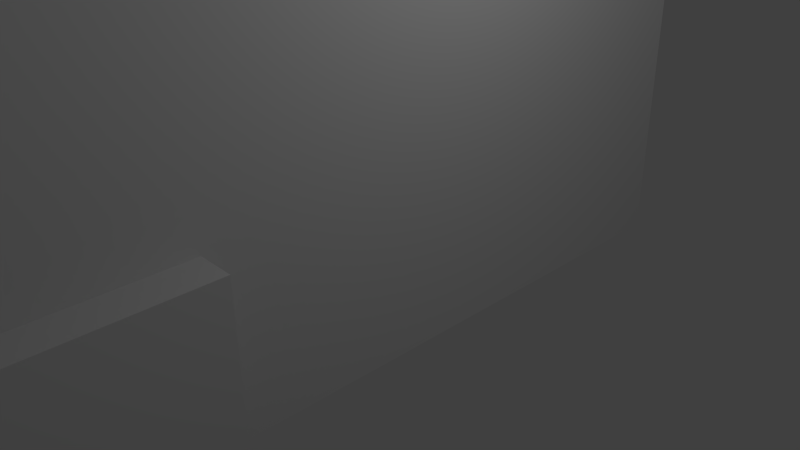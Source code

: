 # Source: ZT_SkyHome.blend  (saved by Blender 2.70.0; exported with 4.5.12 LTS)
import bpy
from mathutils import Matrix  # noqa: F401  (used for matrix-valued properties, if any)

bpy.ops.wm.read_factory_settings(use_empty=True)
scene = bpy.context.scene
scene.name = 'Scene'

# ---- collections
col_collection_1 = bpy.data.collections.new('Collection 1'); scene.collection.children.link(col_collection_1)

# ---- materials (node trees are filled in below, after node groups)
mat_material = bpy.data.materials.new('Material')
mat_material.alpha_threshold = 0.0
mat_material.use_transparent_shadow = False
mat_material.roughness = 0.5
mat_material.line_color = (0.0, 0.0, 0.0, 1.0)

# ---- material node trees

# ---- world
world_world = bpy.data.worlds.new('World'); scene.world = world_world
world_world.color = (0.05088, 0.05088, 0.05088)
world_world.use_sun_shadow = False
world_world.sun_shadow_jitter_overblur = 0.0
world_world.cycles.sampling_method = 'MANUAL'
world_world.cycles.sample_map_resolution = 256

# ---- cameras
cam_camera = bpy.data.cameras.new('Camera')
cam_camera.clip_end = 100.0
cam_camera.lens = 35.0
cam_camera.sensor_width = 32.0
cam_camera.sensor_height = 18.0
cam_camera.ortho_scale = 7.314
cam_camera.dof.focus_distance = 0.0
cam_camera.dof.aperture_fstop = 128.0

# ---- lights
light_lamp = bpy.data.lights.new('Lamp', 'POINT')
light_lamp.transmission_factor = 0.0
light_lamp.cutoff_distance = 30.0
light_lamp.energy = 100.0
light_lamp.shadow_buffer_clip_start = 1.001
light_lamp.shadow_soft_size = 0.1
light_lamp.shadow_maximum_resolution = 0.006
light_lamp.use_absolute_resolution = True
light_lamp.cycles.use_multiple_importance_sampling = False

# ---- meshes
me_cube_001 = bpy.data.meshes.new('Cube.001')
me_cube_001.from_pydata([(12.71, -2.886, -0.6199), (12.71, -5.949, -0.6199), (12.71, -2.886, 1.083), (12.71, -5.949, 1.083), (12.71, -2.886, 1.38), (12.71, -5.949, 1.38), (13.21, -2.886, -0.6199), (13.21, -5.949, -0.6199), (13.21, -2.886, 1.083), (13.21, -5.949, 1.083), (13.21, -2.886, 1.38), (13.21, -5.949, 1.38), (12.71, -5.748, -0.6199), (12.71, -4.861, -0.6199), (12.71, -3.974, -0.6199), (12.71, -3.088, -0.6199), (12.71, -5.748, 1.38), (12.71, -4.861, 1.38), (12.71, -3.974, 1.38), (12.71, -3.088, 1.38), (13.21, -5.748, -0.6199), (13.21, -4.861, -0.6199), (13.21, -3.974, -0.6199), (13.21, -3.088, -0.6199), (13.21, -5.748, 1.083), (13.21, -4.861, 1.083), (13.21, -3.974, 1.083), (13.21, -3.088, 1.083), (13.21, -5.748, 1.38), (13.21, -4.861, 1.38), (13.21, -3.974, 1.38), (13.21, -3.088, 1.38), (12.71, -2.886, -0.6703), (12.71, -5.949, -0.6703), (13.21, -2.886, -0.6703), (13.21, -5.949, -0.6703), (12.71, -5.748, -0.6703), (12.71, -4.861, -0.6703), (12.71, -3.974, -0.6703), (12.71, -3.088, -0.6703), (13.21, -5.748, -0.6703), (13.21, -4.861, -0.6703), (13.21, -3.974, -0.6703), (13.21, -3.088, -0.6703)], [], [(5, 3, 9, 11), (2, 4, 10, 8), (23, 6, 8, 27), (27, 8, 10, 31), (20, 7, 35, 40), (0, 2, 8, 6), (3, 1, 7, 9), (16, 5, 11, 28), (7, 20, 24, 9), (20, 21, 25, 24), (21, 22, 26, 25), (22, 23, 27, 26), (9, 24, 28, 11), (24, 25, 29, 28), (25, 26, 30, 29), (26, 27, 31, 30), (0, 6, 34, 32), (21, 20, 40, 41), (1, 12, 36, 33), (22, 21, 41, 42), (4, 19, 31, 10), (19, 18, 30, 31), (18, 17, 29, 30), (17, 16, 28, 29), (39, 32, 34, 43), (33, 36, 40, 35), (36, 37, 41, 40), (37, 38, 42, 41), (38, 39, 43, 42), (14, 15, 39, 38), (7, 1, 33, 35), (6, 23, 43, 34), (13, 14, 38, 37), (23, 22, 42, 43), (12, 13, 37, 36), (15, 0, 32, 39)])
me_cube_001.materials.append(mat_material)
me_cube_001.use_remesh_preserve_volume = False
me_cube_001.use_remesh_preserve_attributes = False
me_cube_001.use_mirror_vertex_groups = False
me_cube_001.update()
me_cube = bpy.data.meshes.new('Cube')
me_cube.from_pydata([(-0.4989, 4.77, -1.021), (-0.4989, -8.53, -1.021), (-0.7032, -8.53, -1.021), (-0.7032, 4.77, -1.021), (-0.7032, -8.735, -1.021), (-0.4989, -8.735, -1.021), (-0.7032, 4.974, -1.021), (-0.4989, 4.974, -1.021), (12.5, -8.53, -1.021), (12.5, -8.735, -1.021), (12.71, -8.53, -1.021), (12.71, -8.735, -1.021), (12.5, 4.77, -1.021), (12.71, 4.77, -1.021), (12.5, 4.974, -1.021), (12.71, 4.974, -1.021), (-0.4989, 4.77, -0.6199), (-0.4989, -8.53, -0.6199), (-0.7032, -8.53, -0.6199), (-0.7032, 4.77, -0.6199), (-0.7032, -8.735, -0.6199), (-0.4989, -8.735, -0.6199), (-0.7032, 4.974, -0.6199), (-0.4989, 4.974, -0.6199), (12.5, -8.53, -0.6199), (12.5, -8.735, -0.6199), (12.71, -8.53, -0.6199), (12.71, -8.735, -0.6199), (12.5, 4.77, -0.6199), (12.71, 4.77, -0.6199), (12.5, 4.974, -0.6199), (12.71, 4.974, -0.6199), (10.17, -8.735, -1.021), (9.266, -8.735, -1.021), (6.502, -8.735, -1.021), (5.501, -8.735, -1.021), (2.737, -8.735, -1.021), (1.837, -8.735, -1.021), (1.837, -8.53, -1.021), (2.737, -8.53, -1.021), (5.501, -8.53, -1.021), (6.502, -8.53, -1.021), (9.266, -8.53, -1.021), (10.17, -8.53, -1.021), (10.17, -8.735, -0.6199), (9.266, -8.735, -0.6199), (6.502, -8.735, -0.6199), (5.501, -8.735, -0.6199), (2.737, -8.735, -0.6199), (1.837, -8.735, -0.6199), (1.837, -8.53, -0.6199), (2.737, -8.53, -0.6199), (5.501, -8.53, -0.6199), (6.502, -8.53, -0.6199), (9.266, -8.53, -0.6199), (10.17, -8.53, -0.6199), (-0.4989, 4.77, 1.083), (-0.4989, -8.53, 1.083), (-0.7032, -8.53, 1.083), (-0.7032, 4.77, 1.083), (-0.7032, -8.735, 1.083), (-0.4989, -8.735, 1.083), (-0.7032, 4.974, 1.083), (-0.4989, 4.974, 1.083), (12.5, -8.53, 1.083), (12.5, -8.735, 1.083), (12.71, -8.53, 1.083), (12.71, -8.735, 1.083), (12.5, 4.77, 1.083), (12.71, 4.77, 1.083), (12.5, 4.974, 1.083), (12.71, 4.974, 1.083), (10.17, -8.735, 1.083), (9.266, -8.735, 1.083), (6.502, -8.735, 1.083), (5.501, -8.735, 1.083), (2.737, -8.735, 1.083), (1.837, -8.735, 1.083), (1.837, -8.53, 1.083), (2.737, -8.53, 1.083), (5.501, -8.53, 1.083), (6.502, -8.53, 1.083), (9.266, -8.53, 1.083), (10.17, -8.53, 1.083), (-0.4989, 4.77, 1.38), (-0.4989, -8.53, 1.38), (-0.7032, -8.53, 1.38), (-0.7032, 4.77, 1.38), (-0.7032, -8.735, 1.38), (-0.4989, -8.735, 1.38), (-0.7032, 4.974, 1.38), (-0.4989, 4.974, 1.38), (12.5, -8.53, 1.38), (12.5, -8.735, 1.38), (12.71, -8.53, 1.38), (12.71, -8.735, 1.38), (12.5, 4.77, 1.38), (12.71, 4.77, 1.38), (12.5, 4.974, 1.38), (12.71, 4.974, 1.38), (10.17, -8.735, 1.38), (9.266, -8.735, 1.38), (6.502, -8.735, 1.38), (5.501, -8.735, 1.38), (2.737, -8.735, 1.38), (1.837, -8.735, 1.38), (1.837, -8.53, 1.38), (2.737, -8.53, 1.38), (5.501, -8.53, 1.38), (6.502, -8.53, 1.38), (9.266, -8.53, 1.38), (10.17, -8.53, 1.38), (-0.4989, -4.325, -1.021), (-0.4989, -5.23, -1.021), (-0.4989, -5.73, -1.021), (-0.4989, -6.634, -1.021), (-0.7032, -6.634, -1.021), (-0.7032, -5.73, -1.021), (-0.7032, -5.23, -1.021), (-0.7032, -4.325, -1.021), (-0.4989, -4.325, -0.6199), (-0.4989, -5.23, -0.6199), (-0.4989, -5.73, -0.6199), (-0.4989, -6.634, -0.6199), (-0.7032, -6.634, -0.6199), (-0.7032, -5.73, -0.6199), (-0.7032, -5.23, -0.6199), (-0.7032, -4.325, -0.6199), (-0.4989, -4.325, 1.083), (-0.4989, -5.23, 1.083), (-0.4989, -5.73, 1.083), (-0.4989, -6.634, 1.083), (-0.7032, -6.634, 1.083), (-0.7032, -5.73, 1.083), (-0.7032, -5.23, 1.083), (-0.7032, -4.325, 1.083), (-0.4989, -4.325, 1.38), (-0.4989, -5.23, 1.38), (-0.4989, -5.73, 1.38), (-0.4989, -6.634, 1.38), (-0.7032, -6.634, 1.38), (-0.7032, -5.73, 1.38), (-0.7032, -5.23, 1.38), (-0.7032, -4.325, 1.38), (12.5, -10.73, 1.38), (12.71, -10.73, 1.38), (10.17, -10.73, 1.38), (9.266, -10.73, 1.38), (6.502, -10.73, 1.38), (5.501, -10.73, 1.38), (2.737, -10.73, 1.38), (1.837, -10.73, 1.38), (-0.7032, -10.88, 1.519), (12.5, -10.88, 1.519), (12.71, -10.88, 1.519), (10.17, -10.88, 1.519), (9.266, -10.88, 1.519), (6.502, -10.88, 1.519), (5.501, -10.88, 1.519), (2.737, -10.88, 1.519), (1.837, -10.88, 1.519), (-0.4989, 4.77, 2.281), (-0.4989, -8.53, 2.281), (-0.7032, -8.53, 2.281), (-0.7032, 4.77, 2.281), (-0.7032, -8.735, 2.281), (-0.4989, -8.735, 2.281), (-0.7032, 4.974, 2.281), (-0.4989, 4.974, 2.281), (12.5, -8.53, 2.281), (12.5, -8.735, 2.281), (12.71, -8.53, 2.281), (12.71, -8.735, 2.281), (12.5, 4.77, 2.281), (12.71, 4.77, 2.281), (12.5, 4.974, 2.281), (12.71, 4.974, 2.281), (-0.4989, -4.325, 2.281), (-0.4989, -5.23, 2.281), (-0.4989, -5.73, 2.281), (-0.4989, -6.634, 2.281), (-0.7032, -6.634, 2.281), (-0.7032, -5.73, 2.281), (-0.7032, -5.23, 2.281), (-0.7032, -4.325, 2.281), (-0.7032, -9.88, 2.28), (-0.4989, -9.88, 2.28), (12.5, -9.882, 2.276), (12.7, -9.88, 2.28), (-0.4989, 4.77, 3.984), (-0.4989, -7.066, 3.984), (-0.7032, -7.066, 3.984), (-0.7032, 4.77, 3.984), (-0.7032, -7.271, 3.984), (-0.4989, -7.271, 3.984), (-0.7032, 4.974, 3.984), (-0.4989, 4.974, 3.984), (12.5, -7.322, 3.984), (12.5, -7.526, 3.984), (12.71, -7.322, 3.984), (12.71, -7.526, 3.984), (12.5, 4.77, 3.984), (12.71, 4.77, 3.984), (12.5, 4.974, 3.984), (12.71, 4.974, 3.984), (-0.4989, -4.325, 3.984), (-0.4989, -5.23, 3.984), (-0.4989, -5.73, 3.984), (-0.4989, -6.634, 3.984), (-0.7032, -6.634, 3.984), (-0.7032, -5.73, 3.984), (-0.7032, -5.23, 3.984), (-0.7032, -4.325, 3.984), (-0.7032, -8.26, 3.985), (-0.4989, -8.26, 3.985), (12.5, -8.26, 3.985), (12.69, -8.26, 3.985), (-0.4989, 4.77, 5.539), (-0.4989, -7.067, 5.24), (-0.7032, -7.067, 5.24), (-0.7032, 4.77, 5.539), (-0.7032, -7.271, 5.025), (-0.4989, -7.271, 5.025), (-0.7032, 4.974, 5.416), (-0.4989, 4.974, 5.416), (12.5, -7.067, 5.24), (12.5, -7.271, 5.025), (12.69, -7.067, 5.24), (12.69, -7.271, 5.025), (12.5, 4.77, 5.567), (12.71, 4.77, 5.567), (12.5, 4.974, 5.434), (12.71, 4.974, 5.434), (-0.4989, -4.325, 5.236), (-0.4989, -5.23, 5.236), (-0.4989, -5.732, 5.231), (-0.4989, -5.246, 6.992), (-0.7032, -5.246, 6.992), (-0.7032, -5.732, 5.231), (-0.7032, -5.23, 5.236), (-0.7032, -4.325, 5.236), (-0.7032, -10.73, 1.38), (-0.4989, -10.73, 1.38), (-0.4989, -10.88, 1.519), (-0.7032, -10.03, 2.419), (-0.4989, -10.03, 2.419), (-0.7032, -8.405, 4.123), (-0.4989, -8.405, 4.123), (-0.7032, -7.416, 5.164), (-0.4989, -7.416, 5.164), (-0.7032, -7.212, 5.379), (-0.4989, -7.212, 5.379), (1.837, -9.88, 2.28), (-0.7032, -5.392, 7.131), (-0.4989, -5.392, 7.131), (1.837, -10.03, 2.419), (2.737, -9.88, 2.28), (2.737, -10.03, 2.408), (5.502, -9.88, 2.28), (5.502, -10.03, 2.377), (6.503, -9.88, 2.28), (6.503, -10.03, 2.419), (9.266, -9.88, 2.28), (9.266, -10.03, 2.419), (10.17, -9.88, 2.28), (10.17, -10.03, 2.419), (12.5, -9.88, 2.28), (12.5, -10.03, 2.419), (12.7, -10.03, 2.419), (1.837, -8.26, 3.985), (1.837, -7.067, 5.24), (1.837, -7.271, 5.025), (1.837, -5.246, 6.992), (1.837, -8.405, 4.123), (1.837, -7.416, 5.164), (1.837, -7.212, 5.379), (1.837, -5.392, 7.131), (2.736, -8.26, 3.985), (2.736, -7.067, 5.24), (2.736, -7.271, 5.025), (2.736, -5.246, 6.992), (2.736, -8.405, 4.123), (2.736, -7.416, 5.164), (2.736, -7.212, 5.379), (2.736, -5.392, 7.131), (9.263, -8.26, 3.985), (9.263, -7.067, 5.24), (9.263, -7.271, 5.025), (9.263, -8.405, 4.123), (9.263, -7.416, 5.164), (9.263, -7.212, 5.379), (9.263, -5.392, 7.131), (10.16, -8.26, 3.985), (10.16, -7.067, 5.24), (10.16, -7.271, 5.025), (10.16, -8.405, 4.123), (10.16, -7.416, 5.164), (10.16, -7.212, 5.379), (10.16, -5.392, 7.131), (12.5, -8.405, 4.123), (12.5, -7.416, 5.164), (12.5, -7.212, 5.379), (12.5, -5.392, 7.131), (12.69, -5.246, 6.992), (12.69, -8.405, 4.123), (12.69, -7.416, 5.164), (12.69, -7.212, 5.379), (12.69, -5.392, 7.131), (12.5, -10.95, 1.159), (12.71, -10.95, 1.159), (10.17, -10.95, 1.159), (9.266, -10.95, 1.159), (6.502, -10.95, 1.159), (5.501, -10.95, 1.159), (2.737, -10.95, 1.159), (1.837, -10.95, 1.159), (-0.7032, -11.09, 1.297), (12.5, -11.09, 1.297), (12.71, -11.09, 1.297), (10.17, -11.09, 1.297), (9.266, -11.09, 1.297), (6.502, -11.09, 1.297), (5.501, -11.09, 1.297), (2.737, -11.09, 1.297), (1.837, -11.09, 1.297), (-0.7032, -10.95, 1.159), (-0.4989, -10.95, 1.159), (-0.4989, -11.09, 1.297), (-0.4989, -2.423, 9.686), (-0.7032, -2.423, 9.686), (-0.7032, -2.569, 9.825), (-0.4989, -2.569, 9.825), (1.837, -2.423, 9.686), (1.837, -2.569, 9.825), (2.736, -2.423, 9.686), (2.736, -2.569, 9.825), (9.263, -2.423, 9.686), (9.263, -2.569, 9.825), (10.16, -2.423, 9.686), (10.16, -2.569, 9.825), (12.5, -2.423, 9.686), (12.5, -2.569, 9.825), (12.69, -2.423, 9.686), (12.69, -2.569, 9.825), (-0.4989, -2.252, 9.686), (-0.7032, -2.252, 9.686), (-0.7032, -2.255, 9.825), (-0.4989, -2.255, 9.825), (1.837, -2.252, 9.686), (1.837, -2.255, 9.825), (2.736, -2.252, 9.686), (2.736, -2.255, 9.825), (9.263, -2.252, 9.686), (9.263, -2.254, 9.825), (10.16, -2.252, 9.686), (10.16, -2.254, 9.825), (12.5, -2.252, 9.686), (12.5, -2.254, 9.825), (12.69, -2.252, 9.686), (12.69, -2.254, 9.825), (-0.4989, 2.311, 6.998), (-0.7032, 2.311, 6.998), (-0.7032, 2.308, 7.137), (-0.4989, 2.308, 7.137), (1.837, 2.311, 6.998), (1.837, 2.308, 7.137), (2.736, 2.311, 6.998), (2.736, 2.308, 7.137), (9.263, 2.311, 6.998), (9.263, 2.309, 7.137), (10.16, 2.311, 6.998), (10.16, 2.309, 7.137), (12.5, 2.311, 6.998), (12.5, 2.309, 7.137), (12.69, 2.311, 6.998), (12.69, 2.309, 7.137), (-0.4989, 5.833, 4.894), (-0.7032, 5.833, 4.894), (-0.7032, 5.829, 5.033), (-0.4989, 5.829, 5.033), (1.837, 5.833, 4.894), (1.837, 5.829, 5.033), (2.736, 5.833, 4.894), (2.736, 5.829, 5.033), (9.263, 5.833, 4.894), (9.263, 5.831, 5.033), (10.16, 5.833, 4.894), (10.16, 5.831, 5.033), (12.5, 5.833, 4.894), (12.5, 5.831, 5.033), (12.69, 5.833, 4.894), (12.69, 5.831, 5.033), (-0.7032, -6.635, 5.239), (-0.4989, -6.635, 5.245), (-0.4989, -4.325, 5.691), (-0.4989, -5.23, 5.691), (-0.4989, -5.732, 5.686), (-0.7032, -5.732, 5.686), (-0.7032, -5.23, 5.691), (-0.7032, -4.325, 5.691), (-0.4989, -5.732, 6.552), (-0.7032, -5.732, 6.552), (9.263, -5.288, 6.993), (10.16, -5.288, 6.993), (12.5, -5.246, 6.992)], [(303, 404)], [(115, 116, 2, 1), (9, 11, 10, 8), (32, 9, 8, 43), (2, 4, 5, 1), (0, 7, 6, 3), (13, 15, 14, 12), (0, 12, 14, 7), (26, 29, 69, 66), (124, 18, 58, 132), (22, 19, 59, 62), (112, 119, 118, 113), (50, 17, 57, 78), (55, 54, 82, 83), (20, 21, 61, 60), (24, 55, 83, 64), (37, 49, 21, 5), (7, 23, 30, 14), (10, 13, 12, 8), (11, 27, 25, 9), (6, 22, 23, 7), (4, 20, 18, 2), (12, 28, 16, 0), (14, 30, 31, 15), (115, 123, 17, 1), (15, 31, 29, 13), (43, 55, 24, 8), (5, 21, 20, 4), (119, 127, 19, 3), (10, 26, 27, 11), (3, 19, 22, 6), (5, 37, 38, 1), (37, 36, 39, 38), (36, 35, 40, 39), (35, 34, 41, 40), (34, 33, 42, 41), (33, 32, 43, 42), (29, 31, 71, 69), (120, 16, 56, 128), (44, 25, 65, 72), (0, 3, 119, 112), (54, 53, 81, 82), (9, 25, 44, 32), (32, 44, 45, 33), (33, 45, 46, 34), (35, 47, 48, 36), (36, 48, 49, 37), (1, 17, 50, 38), (38, 50, 51, 39), (39, 51, 52, 40), (41, 53, 54, 42), (42, 54, 55, 43), (47, 35, 40, 52), (34, 46, 53, 41), (82, 81, 109, 110), (74, 102, 103, 75), (58, 60, 88, 86), (63, 62, 90, 91), (71, 70, 98, 99), (56, 68, 96, 84), (76, 75, 103, 104), (80, 79, 107, 108), (70, 63, 91, 98), (61, 77, 105, 89), (65, 67, 95, 93), (74, 73, 101, 102), (27, 26, 66, 67), (47, 52, 80, 75), (51, 50, 78, 79), (46, 45, 73, 74), (25, 27, 67, 65), (21, 49, 77, 61), (30, 23, 63, 70), (53, 46, 74, 81), (52, 51, 79, 80), (48, 47, 75, 76), (31, 30, 70, 71), (23, 22, 62, 63), (18, 20, 60, 58), (16, 28, 68, 56), (79, 78, 106, 107), (86, 88, 165, 163), (91, 90, 167, 168), (100, 93, 92, 111), (139, 138, 179, 180), (143, 142, 183, 184), (94, 97, 174, 171), (138, 137, 178, 179), (89, 105, 106, 85), (105, 104, 107, 106), (104, 103, 108, 107), (102, 101, 110, 109), (101, 100, 111, 110), (103, 102, 109, 108), (77, 76, 104, 105), (72, 65, 93, 100), (60, 61, 89, 88), (128, 56, 84, 136), (69, 71, 99, 97), (64, 83, 111, 92), (80, 108, 109, 81), (83, 82, 110, 111), (78, 57, 85, 106), (73, 72, 100, 101), (67, 66, 94, 95), (62, 59, 87, 90), (132, 58, 86, 140), (80, 81, 74, 75), (113, 118, 117, 114), (114, 117, 116, 115), (19, 127, 135, 59), (126, 125, 133, 134), (0, 16, 120, 112), (112, 120, 121, 113), (113, 121, 122, 114), (114, 122, 123, 115), (2, 18, 124, 116), (116, 124, 125, 117), (117, 125, 126, 118), (118, 126, 127, 119), (17, 123, 131, 57), (123, 122, 130, 131), (122, 121, 129, 130), (121, 120, 128, 129), (89, 85, 162, 166), (97, 99, 176, 174), (142, 141, 182, 183), (144, 145, 188, 187), (57, 131, 139, 85), (131, 130, 138, 139), (130, 129, 137, 138), (129, 128, 136, 137), (59, 135, 143, 87), (135, 134, 142, 143), (134, 133, 141, 142), (133, 132, 140, 141), (13, 29, 26, 10), (68, 64, 92, 96), (28, 24, 64, 68), (8, 24, 28, 12), (66, 69, 97, 94), (100, 93, 144, 146), (105, 104, 150, 151), (103, 149, 150, 104), (101, 147, 148, 102), (93, 144, 187, 170), (102, 148, 149, 103), (101, 100, 146, 147), (155, 156, 320, 319), (157, 158, 322, 321), (146, 144, 308, 310), (151, 150, 314, 315), (150, 149, 313, 314), (153, 155, 319, 317), (159, 160, 324, 323), (178, 177, 205, 206), (166, 162, 190, 194), (182, 181, 209, 210), (171, 174, 202, 199), (186, 166, 194, 214), (174, 176, 204, 202), (177, 161, 189, 205), (162, 180, 208, 190), (164, 184, 212, 192), (167, 164, 192, 195), (181, 163, 191, 209), (173, 169, 197, 201), (170, 187, 215, 198), (96, 92, 169, 173), (140, 86, 163, 181), (92, 93, 170, 169), (85, 139, 180, 162), (98, 91, 168, 175), (136, 84, 161, 177), (145, 95, 172, 188), (141, 140, 181, 182), (95, 94, 171, 172), (90, 87, 164, 167), (87, 143, 184, 164), (84, 96, 173, 161), (137, 136, 177, 178), (99, 98, 175, 176), (200, 199, 227, 228), (204, 203, 231, 232), (189, 201, 229, 217), (212, 211, 239, 240), (203, 196, 224, 231), (207, 206, 234, 235), (191, 193, 221, 219), (196, 195, 223, 224), (211, 210, 238, 239), (188, 172, 200, 216), (185, 186, 214, 213), (183, 182, 210, 211), (179, 178, 206, 207), (175, 168, 196, 203), (168, 167, 195, 196), (163, 165, 193, 191), (165, 185, 213, 193), (187, 188, 216, 215), (184, 183, 211, 212), (169, 170, 198, 197), (180, 179, 207, 208), (161, 173, 201, 189), (176, 175, 203, 204), (172, 171, 199, 200), (303, 374, 358, 342), (219, 250, 253, 237), (226, 228, 227, 225), (221, 248, 250, 219), (217, 224, 223, 220), (230, 232, 231, 229), (217, 229, 231, 224), (240, 239, 398, 399), (197, 198, 226, 225), (207, 235, 393, 208), (201, 197, 225, 229), (210, 209, 392, 238), (192, 212, 240, 220), (190, 208, 393, 218), (205, 189, 217, 233), (202, 204, 232, 230), (195, 192, 220, 223), (253, 254, 331, 330), (199, 202, 230, 227), (209, 191, 219, 392), (194, 190, 218, 222), (206, 205, 233, 234), (242, 241, 185, 186), (186, 245, 255, 252), (248, 246, 247, 249), (89, 242, 241, 88), (248, 221, 213, 246), (244, 245, 247, 246), (185, 244, 246, 213), (218, 219, 237, 236), (214, 194, 222), (222, 221, 219, 218), (193, 213, 221), (254, 251, 275, 276), (248, 249, 251, 250), (250, 251, 254, 253), (214, 222, 271, 269), (280, 272, 332, 334), (145, 309, 308, 144), (256, 257, 259, 258), (252, 255, 257, 256), (245, 243, 160, 255), (149, 258, 260, 148), (147, 262, 264, 146), (258, 259, 261, 260), (259, 158, 157, 261), (260, 261, 263, 262), (262, 263, 265, 264), (263, 156, 155, 265), (264, 265, 267, 266), (265, 155, 153, 267), (267, 153, 154, 268), (242, 186, 252, 151), (255, 160, 159, 257), (257, 159, 158, 259), (151, 252, 256, 150), (148, 260, 262, 147), (150, 256, 258, 149), (146, 264, 266, 144), (261, 157, 156, 263), (276, 275, 283, 284), (275, 274, 282, 283), (249, 247, 273, 274), (222, 218, 270, 271), (218, 236, 272, 270), (251, 249, 274, 275), (274, 273, 281, 282), (271, 270, 278, 279), (254, 276, 333, 331), (269, 271, 279, 277), (270, 272, 280, 278), (252, 269, 277, 256), (288, 263, 265, 295), (291, 290, 297, 298), (290, 289, 296, 297), (298, 297, 301, 302), (262, 285, 292, 264), (297, 296, 300, 301), (289, 288, 295, 296), (287, 286, 293, 294), (285, 287, 294, 292), (302, 301, 306, 307), (144, 266, 188, 145), (301, 300, 305, 306), (296, 295, 299, 300), (294, 293, 225, 226), (266, 215, 216, 188), (154, 145, 188, 268), (215, 226, 228, 216), (300, 299, 304, 305), (284, 280, 334, 335), (292, 294, 226, 215), (247, 245, 255, 273), (186, 214, 269, 252), (266, 267, 268, 188), (295, 265, 267, 299), (264, 292, 215, 266), (299, 267, 268, 304), (268, 188, 216, 304), (216, 200, 228), (216, 228, 305, 304), (306, 227, 303, 307), (305, 228, 227, 306), (226, 198, 215), (273, 255, 257, 281), (242, 89, 166, 186), (105, 151, 242, 89), (88, 241, 185, 165), (152, 243, 245, 244), (160, 243, 327, 324), (241, 152, 244, 185), (311, 310, 319, 320), (313, 312, 321, 322), (310, 308, 317, 319), (315, 314, 323, 324), (309, 318, 317, 308), (314, 313, 322, 323), (312, 311, 320, 321), (327, 326, 315, 324), (326, 327, 316, 325), (154, 318, 309, 145), (241, 242, 326, 325), (243, 152, 316, 327), (149, 148, 312, 313), (147, 146, 310, 311), (156, 157, 321, 320), (152, 241, 325, 316), (242, 151, 315, 326), (153, 317, 318, 154), (148, 147, 311, 312), (158, 159, 323, 322), (95, 145, 144, 93), (329, 330, 346, 345), (333, 335, 351, 349), (337, 339, 355, 353), (339, 341, 357, 355), (342, 340, 356, 358), (335, 334, 350, 351), (291, 298, 339, 337), (237, 253, 330, 329), (276, 284, 335, 333), (298, 302, 341, 339), (302, 307, 343, 341), (236, 237, 329, 328), (272, 236, 328, 332), (307, 303, 342, 343), (353, 355, 371, 369), (356, 354, 370, 372), (344, 345, 361, 360), (358, 356, 372, 374), (351, 350, 366, 367), (355, 357, 373, 371), (328, 329, 345, 344), (340, 338, 354, 356), (343, 342, 358, 359), (338, 336, 352, 354), (334, 332, 348, 350), (331, 333, 349, 347), (330, 331, 347, 346), (341, 343, 359, 357), (336, 337, 353, 352), (332, 328, 344, 348), (360, 361, 377, 376), (361, 362, 378, 377), (365, 367, 383, 381), (367, 366, 382, 383), (371, 373, 389, 387), (374, 372, 388, 390), (349, 351, 367, 365), (345, 346, 362, 361), (347, 349, 365, 363), (359, 358, 374, 375), (354, 352, 368, 370), (350, 348, 364, 366), (352, 353, 369, 368), (348, 344, 360, 364), (346, 347, 363, 362), (357, 359, 375, 373), (376, 379, 381, 380), (377, 378, 379, 376), (380, 381, 383, 382), (384, 385, 387, 386), (386, 387, 389, 388), (388, 389, 391, 390), (372, 370, 386, 388), (369, 371, 387, 385), (370, 368, 384, 386), (366, 364, 380, 382), (363, 365, 381, 379), (375, 374, 390, 391), (373, 375, 391, 389), (368, 369, 385, 384), (364, 360, 376, 380), (362, 363, 379, 378), (384, 382, 383, 385), (368, 384, 382, 366), (383, 367, 369, 385), (353, 369, 367, 351), (337, 335, 351, 353), (337, 291, 284, 335), (217, 220, 361, 360), (235, 234, 395, 396), (239, 238, 397, 398), (234, 233, 394, 395), (399, 398, 237, 329), (230, 229, 372, 374), (374, 372, 358), (233, 217, 360, 394), (220, 240, 399, 361), (394, 360, 344, 328), (227, 230, 374, 303), (225, 227, 342, 340), (293, 338, 340, 225), (298, 291, 402, 403), (286, 402, 403, 293), (403, 293, 225, 404), (398, 397, 401, 237), (361, 399, 329, 345), (396, 395, 236, 400), (395, 394, 328, 236), (236, 237, 401, 400), (392, 219, 401, 397), (218, 393, 396, 400), (235, 396, 393), (238, 392, 397)])
_uv = me_cube.uv_layers.new(name='UVMap')
_uv.uv.foreach_set('vector', [0.297, 0.6575, 0.297, 0.6619, 0.255, 0.662, 0.255, 0.6575, 0.2505, 0.3738, 0.2505, 0.3693, 0.255, 0.3693, 0.255, 0.3738, 0.2505, 0.4248, 0.2505, 0.3738, 0.255, 0.3738, 0.255, 0.4248, 0.255, 0.662, 0.2505, 0.662, 0.2505, 0.6575, 0.255, 0.6575, 0.5497, 0.6575, 0.5543, 0.6575, 0.5543, 0.6619, 0.5497, 0.6619, 0.5497, 0.3693, 0.5543, 0.3693, 0.5543, 0.3738, 0.5497, 0.3738, 0.5497, 0.6575, 0.5497, 0.3738, 0.5543, 0.3738, 0.5543, 0.6575, 0.2412, 0.05588, 0.2412, 0.3461, 0.2019, 0.3461, 0.2019, 0.05588, 0.2597, 0.09726, 0.2597, 0.05588, 0.2991, 0.05588, 0.2991, 0.09726, 0.2597, 0.3506, 0.2597, 0.3461, 0.2991, 0.3461, 0.2991, 0.3506, 0.3482, 0.6575, 0.3482, 0.6619, 0.3281, 0.6619, 0.3281, 0.6575, 0.9907, 0.2785, 0.9907, 0.3294, 0.9514, 0.3294, 0.9514, 0.2785, 0.9907, 0.0967, 0.9907, 0.1163, 0.9514, 0.1163, 0.9514, 0.0967, 0.9852, 0.3693, 0.9852, 0.3738, 0.9459, 0.3738, 0.9459, 0.3693, 0.9907, 0.04572, 0.9907, 0.0967, 0.9514, 0.0967, 0.9514, 0.04572, 0.9944, 0.4247, 0.9852, 0.4247, 0.9852, 0.3738, 0.9944, 0.3738, 0.7033, 0.9501, 0.6941, 0.9501, 0.6941, 0.6664, 0.7033, 0.6664, 0.255, 0.3693, 0.5497, 0.3693, 0.5497, 0.3738, 0.255, 0.3738, 0.9944, 0.6619, 0.9852, 0.6619, 0.9852, 0.6575, 0.9944, 0.6575, 0.7033, 0.9546, 0.6941, 0.9546, 0.6941, 0.9501, 0.7033, 0.9501, 0.2505, 0.05142, 0.2597, 0.05142, 0.2597, 0.05588, 0.2505, 0.05588, 0.9033, 0.9456, 0.8941, 0.9456, 0.8941, 0.6619, 0.9033, 0.6619, 0.7033, 0.6664, 0.6941, 0.6664, 0.6941, 0.6619, 0.7033, 0.6619, 0.7482, 0.08949, 0.739, 0.08949, 0.739, 0.04811, 0.7482, 0.04811, 0.2505, 0.3506, 0.2412, 0.3506, 0.2412, 0.3461, 0.2505, 0.3461, 1.0, 0.0967, 0.9907, 0.0967, 0.9907, 0.04572, 1.0, 0.04572, 0.9944, 0.3738, 0.9852, 0.3738, 0.9852, 0.3693, 0.9944, 0.3693, 0.2505, 0.1477, 0.2597, 0.1477, 0.2597, 0.3461, 0.2505, 0.3461, 0.2505, 0.05588, 0.2412, 0.05588, 0.2412, 0.05142, 0.2505, 0.05142, 0.2505, 0.3461, 0.2597, 0.3461, 0.2597, 0.3506, 0.2505, 0.3506, 0.2505, 0.6575, 0.2505, 0.6065, 0.255, 0.6065, 0.255, 0.6575, 0.2505, 0.6065, 0.2505, 0.5869, 0.255, 0.5869, 0.255, 0.6065, 0.2505, 0.5869, 0.2505, 0.5266, 0.255, 0.5266, 0.255, 0.5869, 0.2505, 0.5266, 0.2505, 0.5047, 0.255, 0.5047, 0.255, 0.5266, 0.2505, 0.5047, 0.2505, 0.4444, 0.255, 0.4444, 0.255, 0.5047, 0.2505, 0.4444, 0.2505, 0.4248, 0.255, 0.4248, 0.255, 0.4444, 0.2412, 0.3461, 0.2412, 0.3506, 0.2019, 0.3506, 0.2019, 0.3461, 0.739, 0.1399, 0.739, 0.3383, 0.6996, 0.3383, 0.6996, 0.1399, 0.9852, 0.6065, 0.9852, 0.6575, 0.9459, 0.6575, 0.9459, 0.6065, 0.5497, 0.6575, 0.5497, 0.6619, 0.3482, 0.6619, 0.3482, 0.6575, 0.9907, 0.1163, 0.9907, 0.1767, 0.9514, 0.1767, 0.9514, 0.1163, 0.9944, 0.6575, 0.9852, 0.6575, 0.9852, 0.6065, 0.9944, 0.6065, 0.9944, 0.6065, 0.9852, 0.6065, 0.9852, 0.5869, 0.9944, 0.5869, 0.9944, 0.5869, 0.9852, 0.5869, 0.9852, 0.5265, 0.9944, 0.5265, 0.9944, 0.5047, 0.9852, 0.5047, 0.9852, 0.4444, 0.9944, 0.4444, 0.9944, 0.4444, 0.9852, 0.4444, 0.9852, 0.4247, 0.9944, 0.4247, 1.0, 0.3294, 0.9907, 0.3294, 0.9907, 0.2785, 1.0, 0.2785, 1.0, 0.2785, 0.9907, 0.2785, 0.9907, 0.2588, 1.0, 0.2588, 1.0, 0.2588, 0.9907, 0.2588, 0.9907, 0.1985, 1.0, 0.1985, 1.0, 0.1767, 0.9907, 0.1767, 0.9907, 0.1163, 1.0, 0.1163, 1.0, 0.1163, 0.9907, 0.1163, 0.9907, 0.0967, 1.0, 0.0967, 0.01623, 0.5366, 0.01623, 0.5279, 0.02095, 0.5279, 0.02095, 0.5366, 0.01074, 0.5576, 0.01074, 0.5489, 0.01546, 0.5489, 0.01546, 0.5576, 0.9514, 0.1163, 0.9514, 0.1767, 0.9446, 0.1767, 0.9446, 0.1163, 0.9459, 0.5265, 0.939, 0.5265, 0.939, 0.5047, 0.9459, 0.5047, 0.2991, 0.05588, 0.2991, 0.05142, 0.3059, 0.05142, 0.3059, 0.05588, 0.6548, 0.9501, 0.6548, 0.9546, 0.6479, 0.9546, 0.6479, 0.9501, 0.6548, 0.6619, 0.6548, 0.6664, 0.6479, 0.6664, 0.6479, 0.6619, 0.8548, 0.6619, 0.8548, 0.9456, 0.8479, 0.9456, 0.8479, 0.6619, 0.9459, 0.4444, 0.9459, 0.5047, 0.939, 0.5047, 0.939, 0.4444, 0.9514, 0.1985, 0.9514, 0.2588, 0.9446, 0.2588, 0.9446, 0.1985, 0.6548, 0.6664, 0.6548, 0.9501, 0.6479, 0.9501, 0.6479, 0.6664, 0.9459, 0.3738, 0.9459, 0.4247, 0.939, 0.4247, 0.939, 0.3738, 0.9459, 0.6575, 0.9459, 0.6619, 0.939, 0.6619, 0.939, 0.6575, 0.9459, 0.5265, 0.9459, 0.5869, 0.939, 0.5869, 0.939, 0.5265, 0.2412, 0.05142, 0.2412, 0.05588, 0.2019, 0.05588, 0.2019, 0.05142, 0.01623, 0.5366, 0.02095, 0.5366, 0.02095, 0.5738, 0.01623, 0.5738, 0.9907, 0.2588, 0.9907, 0.2785, 0.9514, 0.2785, 0.9514, 0.2588, 0.9852, 0.5265, 0.9852, 0.5869, 0.9459, 0.5869, 0.9459, 0.5265, 0.9852, 0.6575, 0.9852, 0.6619, 0.9459, 0.6619, 0.9459, 0.6575, 0.9852, 0.3738, 0.9852, 0.4247, 0.9459, 0.4247, 0.9459, 0.3738, 0.6941, 0.6664, 0.6941, 0.9501, 0.6548, 0.9501, 0.6548, 0.6664, 0.01546, 0.5489, 0.01074, 0.5489, 0.01074, 0.5117, 0.01546, 0.5117, 0.9907, 0.1985, 0.9907, 0.2588, 0.9514, 0.2588, 0.9514, 0.1985, 0.9852, 0.4444, 0.9852, 0.5047, 0.9459, 0.5047, 0.9459, 0.4444, 0.6941, 0.6619, 0.6941, 0.6664, 0.6548, 0.6664, 0.6548, 0.6619, 0.6941, 0.9501, 0.6941, 0.9546, 0.6548, 0.9546, 0.6548, 0.9501, 0.2597, 0.05588, 0.2597, 0.05142, 0.2991, 0.05142, 0.2991, 0.05588, 0.8941, 0.6619, 0.8941, 0.9456, 0.8548, 0.9456, 0.8548, 0.6619, 0.9514, 0.2588, 0.9514, 0.2785, 0.9446, 0.2785, 0.9446, 0.2588, 0.3059, 0.05588, 0.3059, 0.05142, 0.3267, 0.05142, 0.3267, 0.05588, 0.6479, 0.9501, 0.6479, 0.9546, 0.6271, 0.9546, 0.6271, 0.9501, 0.004528, 0.602, 0.004528, 0.653, 2.202e-08, 0.653, 2.202e-08, 0.602, 0.6928, 0.08949, 0.6928, 0.1092, 0.672, 0.1092, 0.672, 0.08949, 0.3059, 0.1477, 0.3059, 0.1279, 0.3267, 0.1279, 0.3267, 0.1477, 0.195, 0.05588, 0.195, 0.3461, 0.1742, 0.3461, 0.1742, 0.05588, 0.6928, 0.1092, 0.6928, 0.1201, 0.672, 0.1201, 0.672, 0.1092, 0.004528, 0.3693, 0.004528, 0.4203, 2.202e-08, 0.4203, 4.405e-08, 0.3693, 0.004528, 0.4203, 0.004528, 0.4399, 2.202e-08, 0.4399, 2.202e-08, 0.4203, 0.004528, 0.4399, 0.004528, 0.5003, 2.202e-08, 0.5003, 2.202e-08, 0.4399, 0.004528, 0.5221, 0.004528, 0.5824, 2.202e-08, 0.5824, 0.0, 0.5221, 0.004528, 0.5824, 0.004528, 0.602, 2.202e-08, 0.602, 2.202e-08, 0.5824, 0.004528, 0.5003, 0.004528, 0.5221, 0.0, 0.5221, 2.202e-08, 0.5003, 0.9459, 0.4247, 0.9459, 0.4444, 0.939, 0.4444, 0.939, 0.4247, 0.9459, 0.6065, 0.9459, 0.6575, 0.939, 0.6575, 0.939, 0.6065, 0.9459, 0.3693, 0.9459, 0.3738, 0.939, 0.3738, 0.939, 0.3693, 0.6996, 0.1399, 0.6996, 0.3383, 0.6928, 0.3383, 0.6928, 0.1399, 0.2019, 0.3461, 0.2019, 0.3506, 0.195, 0.3506, 0.195, 0.3461, 0.9514, 0.04572, 0.9514, 0.0967, 0.9446, 0.0967, 0.9446, 0.04572, 0.9514, 0.1985, 0.9446, 0.1985, 0.9446, 0.1767, 0.9514, 0.1767, 0.9514, 0.0967, 0.9514, 0.1163, 0.9446, 0.1163, 0.9446, 0.0967, 0.9514, 0.2785, 0.9514, 0.3294, 0.9446, 0.3294, 0.9446, 0.2785, 0.9459, 0.5869, 0.9459, 0.6065, 0.939, 0.6065, 0.939, 0.5869, 0.2019, 0.05142, 0.2019, 0.05588, 0.195, 0.05588, 0.195, 0.05142, 0.2991, 0.3506, 0.2991, 0.3461, 0.3059, 0.3461, 0.3059, 0.3506, 0.2991, 0.09726, 0.2991, 0.05588, 0.3059, 0.05588, 0.3059, 0.09726, 0.5009, 0.3602, 0.5009, 0.3383, 0.5054, 0.3383, 0.5054, 0.3602, 0.3281, 0.6575, 0.3281, 0.6619, 0.3171, 0.6619, 0.3171, 0.6575, 0.3171, 0.6575, 0.3171, 0.6619, 0.297, 0.6619, 0.297, 0.6575, 0.2597, 0.3461, 0.2597, 0.1477, 0.2991, 0.1477, 0.2991, 0.3461, 0.2597, 0.1279, 0.2597, 0.117, 0.2991, 0.117, 0.2991, 0.1279, 0.7482, 0.3383, 0.739, 0.3383, 0.739, 0.1399, 0.7482, 0.1399, 0.7482, 0.1399, 0.739, 0.1399, 0.739, 0.1201, 0.7482, 0.1201, 0.7482, 0.1201, 0.739, 0.1201, 0.739, 0.1092, 0.7482, 0.1092, 0.7482, 0.1092, 0.739, 0.1092, 0.739, 0.08949, 0.7482, 0.08949, 0.2505, 0.05588, 0.2597, 0.05588, 0.2597, 0.09726, 0.2505, 0.09726, 0.2505, 0.09726, 0.2597, 0.09726, 0.2597, 0.117, 0.2505, 0.117, 0.2505, 0.117, 0.2597, 0.117, 0.2597, 0.1279, 0.2505, 0.1279, 0.2505, 0.1279, 0.2597, 0.1279, 0.2597, 0.1477, 0.2505, 0.1477, 0.739, 0.04811, 0.739, 0.08949, 0.6996, 0.08949, 0.6996, 0.04811, 0.739, 0.08949, 0.739, 0.1092, 0.6996, 0.1092, 0.6996, 0.08949, 0.739, 0.1092, 0.739, 0.1201, 0.6996, 0.1201, 0.6996, 0.1092, 0.739, 0.1201, 0.739, 0.1399, 0.6996, 0.1399, 0.6996, 0.1201, 0.6928, 0.04365, 0.6928, 0.04811, 0.672, 0.04811, 0.672, 0.04365, 0.195, 0.3461, 0.195, 0.3506, 0.1742, 0.3506, 0.1742, 0.3461, 0.3059, 0.1279, 0.3059, 0.117, 0.3267, 0.117, 0.3267, 0.1279, 0.02095, 0.5279, 0.01623, 0.5279, 0.01626, 0.5082, 0.02091, 0.5083, 0.6996, 0.04811, 0.6996, 0.08949, 0.6928, 0.08949, 0.6928, 0.04811, 0.6996, 0.08949, 0.6996, 0.1092, 0.6928, 0.1092, 0.6928, 0.08949, 0.6996, 0.1092, 0.6996, 0.1201, 0.6928, 0.1201, 0.6928, 0.1092, 0.6996, 0.1201, 0.6996, 0.1399, 0.6928, 0.1399, 0.6928, 0.1201, 0.2991, 0.3461, 0.2991, 0.1477, 0.3059, 0.1477, 0.3059, 0.3461, 0.2991, 0.1477, 0.2991, 0.1279, 0.3059, 0.1279, 0.3059, 0.1477, 0.2991, 0.1279, 0.2991, 0.117, 0.3059, 0.117, 0.3059, 0.1279, 0.2991, 0.117, 0.2991, 0.09726, 0.3059, 0.09726, 0.3059, 0.117, 0.2505, 0.3461, 0.2412, 0.3461, 0.2412, 0.05588, 0.2505, 0.05588, 0.08174, 1.0, 0.08174, 0.7098, 0.0886, 0.7098, 0.0886, 1.0, 0.04241, 1.0, 0.04241, 0.7098, 0.08174, 0.7098, 0.08174, 1.0, 0.03316, 0.7098, 0.04241, 0.7098, 0.04241, 1.0, 0.03316, 1.0, 0.2019, 0.05588, 0.2019, 0.3461, 0.195, 0.3461, 0.195, 0.05588, 0.2285, 0.8988, 0.2285, 0.9498, 0.1853, 0.9498, 0.1853, 0.8988, 0.2285, 0.7171, 0.2285, 0.7367, 0.1853, 0.7367, 0.1853, 0.7171, 0.2285, 0.797, 0.1853, 0.797, 0.1853, 0.7367, 0.2285, 0.7367, 0.2285, 0.8792, 0.1853, 0.8792, 0.1853, 0.8189, 0.2285, 0.8189, 0.0886, 0.7053, 0.0886, 0.6617, 0.1093, 0.6803, 0.1094, 0.7053, 0.2285, 0.8189, 0.1853, 0.8189, 0.1853, 0.797, 0.2285, 0.797, 0.2285, 0.8792, 0.2285, 0.8988, 0.1853, 0.8988, 0.1853, 0.8792, 0.7461, 0.6065, 0.7461, 0.5869, 0.7512, 0.5869, 0.7512, 0.6065, 0.7461, 0.5265, 0.7461, 0.5047, 0.7512, 0.5047, 0.7512, 0.5265, 0.7533, 0.2829, 0.7533, 0.3339, 0.7482, 0.3339, 0.7482, 0.2829, 0.7533, 0.1011, 0.7533, 0.1208, 0.7482, 0.1208, 0.7482, 0.1011, 0.7533, 0.1208, 0.7533, 0.1811, 0.7482, 0.1811, 0.7482, 0.1208, 0.7461, 0.6575, 0.7461, 0.6065, 0.7512, 0.6065, 0.7512, 0.6575, 0.7461, 0.4444, 0.7461, 0.4247, 0.7512, 0.4247, 0.7512, 0.4444, 0.672, 0.1201, 0.672, 0.1399, 0.6326, 0.1399, 0.6326, 0.1201, 0.672, 0.04365, 0.672, 0.04811, 0.6326, 0.08006, 0.6326, 0.0756, 0.3267, 0.117, 0.3267, 0.09726, 0.366, 0.09726, 0.366, 0.117, 0.1742, 0.05588, 0.1742, 0.3461, 0.1349, 0.3461, 0.1349, 0.08225, 0.672, 0.01866, 0.672, 0.04365, 0.6326, 0.0756, 0.6326, 0.05402, 0.1742, 0.3461, 0.1742, 0.3506, 0.1349, 0.3506, 0.1349, 0.3461, 0.672, 0.1399, 0.672, 0.3383, 0.6326, 0.3383, 0.6326, 0.1399, 0.672, 0.04811, 0.672, 0.08949, 0.6326, 0.08949, 0.6326, 0.08006, 0.3267, 0.3461, 0.3267, 0.1477, 0.366, 0.1477, 0.366, 0.3461, 0.3267, 0.3506, 0.3267, 0.3461, 0.366, 0.3461, 0.366, 0.3506, 0.3267, 0.09726, 0.3267, 0.05588, 0.366, 0.08783, 0.366, 0.09726, 0.1094, 1.0, 0.1094, 0.7098, 0.1487, 0.7361, 0.1487, 1.0, 0.1094, 0.7053, 0.1093, 0.6803, 0.1488, 0.7157, 0.1487, 0.7317, 0.0886, 1.0, 0.0886, 0.7098, 0.1094, 0.7098, 0.1094, 1.0, 0.3059, 0.09726, 0.3059, 0.05588, 0.3267, 0.05588, 0.3267, 0.09726, 0.0886, 0.7098, 0.0886, 0.7053, 0.1094, 0.7053, 0.1094, 0.7098, 0.6928, 0.04811, 0.6928, 0.08949, 0.672, 0.08949, 0.672, 0.04811, 0.6479, 0.6664, 0.6479, 0.9501, 0.6271, 0.9501, 0.6271, 0.6664, 0.6928, 0.1399, 0.6928, 0.3383, 0.672, 0.3383, 0.672, 0.1399, 0.195, 0.007769, 0.195, 0.05142, 0.1742, 0.05142, 0.1742, 0.02643, 0.3059, 0.117, 0.3059, 0.09726, 0.3267, 0.09726, 0.3267, 0.117, 0.195, 0.05142, 0.195, 0.05588, 0.1742, 0.05588, 0.1742, 0.05142, 0.3059, 0.3506, 0.3059, 0.3461, 0.3267, 0.3461, 0.3267, 0.3506, 0.3059, 0.3461, 0.3059, 0.1477, 0.3267, 0.1477, 0.3267, 0.3461, 0.8479, 0.6619, 0.8479, 0.9456, 0.8271, 0.9456, 0.8271, 0.6619, 0.6928, 0.1201, 0.6928, 0.1399, 0.672, 0.1399, 0.672, 0.1201, 0.6479, 0.6619, 0.6479, 0.6664, 0.6271, 0.6664, 0.6271, 0.6619, 0.1349, 0.07779, 0.1349, 0.08225, 0.1059, 0.08782, 0.1108, 0.08336, 0.5878, 0.6619, 0.5878, 0.6664, 0.5543, 0.6664, 0.5543, 0.6619, 0.7878, 0.6619, 0.7878, 0.9456, 0.7512, 0.9456, 0.7519, 0.6619, 0.366, 0.1477, 0.366, 0.1279, 0.395, 0.1279, 0.395, 0.1477, 0.5878, 0.6664, 0.5878, 0.9501, 0.5547, 0.9501, 0.5543, 0.6664, 0.6326, 0.1092, 0.6326, 0.1201, 0.6037, 0.1201, 0.6038, 0.1092, 0.366, 0.08783, 0.366, 0.08337, 0.3901, 0.08336, 0.3951, 0.08782, 0.5878, 0.9501, 0.5878, 0.9546, 0.5547, 0.9546, 0.5547, 0.9501, 0.366, 0.1279, 0.366, 0.117, 0.3948, 0.1169, 0.395, 0.1279, 0.1742, 0.02643, 0.1742, 0.05142, 0.1349, 0.07779, 0.1349, 0.06178, 0.01074, 0.5576, 0.01546, 0.5576, 0.01546, 0.5948, 0.01074, 0.5948, 0.3267, 0.1279, 0.3267, 0.117, 0.366, 0.117, 0.366, 0.1279, 0.672, 0.1092, 0.672, 0.1201, 0.6326, 0.1201, 0.6326, 0.1092, 0.6271, 0.6664, 0.6271, 0.9501, 0.5878, 0.9501, 0.5878, 0.6664, 0.6271, 0.9501, 0.6271, 0.9546, 0.5878, 0.9546, 0.5878, 0.9501, 0.3267, 0.05588, 0.3267, 0.05142, 0.366, 0.08337, 0.366, 0.08783, 0.3267, 0.05142, 0.3267, 0.02643, 0.3661, 0.06178, 0.366, 0.08337, 0.02091, 0.5083, 0.01626, 0.5082, 0.01642, 0.471, 0.02095, 0.471, 0.3267, 0.1477, 0.3267, 0.1279, 0.366, 0.1279, 0.366, 0.1477, 0.1094, 0.7098, 0.1094, 0.7053, 0.1487, 0.7317, 0.1487, 0.7361, 0.672, 0.08949, 0.672, 0.1092, 0.6326, 0.1092, 0.6326, 0.08949, 0.8271, 0.6619, 0.8271, 0.9456, 0.7878, 0.9456, 0.7878, 0.6619, 0.6271, 0.6619, 0.6271, 0.6664, 0.5878, 0.6664, 0.5878, 0.6619, 0.1742, 0.05142, 0.1742, 0.05588, 0.1349, 0.08225, 0.1349, 0.07779, 0.06541, 0.1275, 0.06527, 0.2925, 0.003196, 0.1929, 0.003196, 0.1891, 0.3951, 0.08782, 0.3983, 0.08464, 0.4387, 0.1244, 0.4355, 0.1275, 0.01642, 0.3693, 0.02095, 0.3693, 0.02095, 0.374, 0.01642, 0.374, 0.3901, 0.08336, 0.3933, 0.08019, 0.3983, 0.08464, 0.3951, 0.08782, 0.9337, 0.6575, 0.939, 0.6575, 0.939, 0.6619, 0.9337, 0.6619, 0.9336, 0.3693, 0.939, 0.3693, 0.939, 0.3738, 0.9336, 0.3738, 0.9337, 0.6575, 0.9336, 0.3738, 0.939, 0.3738, 0.939, 0.6575, 0.395, 0.1477, 0.395, 0.1279, 0.4055, 0.1279, 0.4055, 0.1477, 0.1487, 0.7361, 0.1487, 0.7317, 0.1728, 0.7372, 0.1778, 0.7417, 0.6326, 0.1092, 0.6038, 0.1092, 0.6035, 0.08947, 0.6326, 0.08949, 0.1487, 1.0, 0.1487, 0.7361, 0.1778, 0.7417, 0.1853, 1.0, 0.366, 0.117, 0.366, 0.09726, 0.395, 0.09724, 0.3948, 0.1169, 0.366, 0.3461, 0.366, 0.1477, 0.395, 0.1477, 0.402, 0.3461, 0.6326, 0.08006, 0.6326, 0.08949, 0.6035, 0.08947, 0.6036, 0.08005, 0.6326, 0.1399, 0.6326, 0.3383, 0.5967, 0.3383, 0.6037, 0.1399, 0.1349, 0.3461, 0.1349, 0.3506, 0.1014, 0.3506, 0.09833, 0.3461, 0.366, 0.3506, 0.366, 0.3461, 0.402, 0.3461, 0.3991, 0.3506, 0.6165, 0.3693, 0.6165, 0.3738, 0.5543, 0.3738, 0.5543, 0.3693, 0.1349, 0.08225, 0.1349, 0.3461, 0.09833, 0.3461, 0.1059, 0.08782, 0.366, 0.09726, 0.366, 0.08783, 0.3951, 0.08782, 0.395, 0.09724, 0.6326, 0.0756, 0.6326, 0.08006, 0.6036, 0.08005, 0.6086, 0.07559, 0.6326, 0.1201, 0.6326, 0.1399, 0.6037, 0.1399, 0.6037, 0.1201, 0.7533, 0.05018, 0.7533, 0.04572, 0.774, 0.04572, 0.774, 0.05018, 0.008656, 0.6574, 0.004528, 0.6574, 0.004528, 0.6064, 0.008656, 0.6064, 0.6619, 0.3693, 0.6859, 0.3693, 0.6859, 0.3738, 0.6619, 0.3738, 0.2285, 0.6661, 0.1853, 0.6661, 0.1853, 0.6617, 0.2285, 0.6617, 0.3933, 0.08019, 0.3901, 0.08336, 0.3661, 0.06178, 0.3693, 0.05861, 0.7253, 0.3693, 0.7253, 0.3738, 0.6859, 0.3738, 0.6859, 0.3693, 0.3267, 0.02643, 0.3299, 0.02325, 0.3693, 0.05861, 0.3661, 0.06178, 0.8422, 0.05018, 0.8422, 0.04572, 0.8825, 0.04572, 0.8825, 0.05018, 0.6326, 0.05402, 0.6326, 0.0756, 0.6086, 0.07559, 0.8373, 0.05018, 0.8373, 0.04572, 0.8422, 0.04572, 0.8422, 0.05018, 0.366, 0.08337, 0.3661, 0.06178, 0.3901, 0.08336, 0.6165, 0.3738, 0.6569, 0.3738, 0.6569, 0.4248, 0.6165, 0.4248, 0.6619, 0.3693, 0.6619, 0.3738, 0.6569, 0.3738, 0.6569, 0.3693, 0.6569, 0.3693, 0.6569, 0.3738, 0.6165, 0.3738, 0.6165, 0.3693, 0.8133, 0.05018, 0.8373, 0.05018, 0.8373, 0.1012, 0.8133, 0.1012, 0.8825, 0.1208, 0.8825, 0.1012, 0.9446, 0.1012, 0.9446, 0.1208, 0.7533, 0.3383, 0.7482, 0.3383, 0.7482, 0.3339, 0.7533, 0.3339, 0.008656, 0.5868, 0.0046, 0.5868, 0.004797, 0.5265, 0.008656, 0.5265, 0.008656, 0.6064, 0.004528, 0.6064, 0.0046, 0.5868, 0.008656, 0.5868, 0.7253, 0.3738, 0.7461, 0.3738, 0.7461, 0.4247, 0.7253, 0.4247, 0.7533, 0.1811, 0.774, 0.1811, 0.774, 0.203, 0.7533, 0.2029, 0.7533, 0.2633, 0.774, 0.2633, 0.774, 0.2829, 0.7533, 0.2829, 0.008656, 0.5265, 0.004797, 0.5265, 0.004528, 0.5046, 0.008656, 0.5046, 0.7263, 0.5047, 0.7461, 0.5047, 0.7461, 0.5265, 0.7253, 0.5266, 0.008656, 0.5046, 0.004528, 0.5046, 0.004528, 0.4443, 0.008656, 0.4443, 0.008656, 0.4443, 0.004528, 0.4443, 0.004528, 0.4247, 0.008656, 0.4247, 0.7253, 0.5869, 0.7461, 0.5869, 0.7461, 0.6065, 0.7253, 0.6065, 0.008656, 0.4247, 0.004528, 0.4247, 0.004528, 0.3737, 0.008656, 0.3737, 0.7253, 0.6065, 0.7461, 0.6065, 0.7461, 0.6575, 0.7253, 0.6575, 0.7253, 0.6575, 0.7461, 0.6575, 0.7461, 0.6619, 0.7253, 0.6619, 0.7533, 0.05018, 0.774, 0.05018, 0.774, 0.1011, 0.7533, 0.1011, 0.7253, 0.4247, 0.7461, 0.4247, 0.7461, 0.4444, 0.7256, 0.4444, 0.7256, 0.4444, 0.7461, 0.4444, 0.7461, 0.5047, 0.7263, 0.5047, 0.7533, 0.1011, 0.774, 0.1011, 0.774, 0.1208, 0.7533, 0.1208, 0.7533, 0.2029, 0.774, 0.203, 0.774, 0.2633, 0.7533, 0.2633, 0.7533, 0.1208, 0.774, 0.1208, 0.774, 0.1811, 0.7533, 0.1811, 0.7533, 0.2829, 0.774, 0.2829, 0.774, 0.3339, 0.7533, 0.3339, 0.7253, 0.5266, 0.7461, 0.5265, 0.7461, 0.5869, 0.7253, 0.5869, 0.6165, 0.4248, 0.6569, 0.4248, 0.6569, 0.4444, 0.6165, 0.4444, 0.6569, 0.4248, 0.6619, 0.4248, 0.6619, 0.4444, 0.6569, 0.4444, 0.6619, 0.3738, 0.6859, 0.3738, 0.6859, 0.4248, 0.6619, 0.4248, 0.8373, 0.05018, 0.8422, 0.05018, 0.8422, 0.1012, 0.8373, 0.1012, 0.8422, 0.05018, 0.8825, 0.05018, 0.8825, 0.1012, 0.8422, 0.1012, 0.6569, 0.3738, 0.6619, 0.3738, 0.6619, 0.4248, 0.6569, 0.4248, 0.6619, 0.4248, 0.6859, 0.4248, 0.6859, 0.4444, 0.6619, 0.4444, 0.8373, 0.1012, 0.8422, 0.1012, 0.8422, 0.1208, 0.8373, 0.1208, 0.6165, 0.3738, 0.6165, 0.4248, 0.5543, 0.4248, 0.5543, 0.3738, 0.8133, 0.1012, 0.8373, 0.1012, 0.8373, 0.1208, 0.8133, 0.1208, 0.8422, 0.1012, 0.8825, 0.1012, 0.8825, 0.1208, 0.8422, 0.1208, 0.774, 0.1011, 0.8133, 0.1012, 0.8133, 0.1208, 0.774, 0.1208, 0.6859, 0.5868, 0.7253, 0.5869, 0.7253, 0.6065, 0.6859, 0.6064, 0.6165, 0.5868, 0.6569, 0.5868, 0.6569, 0.6064, 0.6165, 0.6064, 0.6569, 0.5868, 0.6619, 0.5868, 0.6619, 0.6064, 0.6569, 0.6064, 0.6165, 0.6064, 0.6569, 0.6064, 0.6569, 0.6574, 0.6165, 0.6574, 0.774, 0.2633, 0.8133, 0.2632, 0.8133, 0.2828, 0.774, 0.2829, 0.6569, 0.6064, 0.6619, 0.6064, 0.6619, 0.6574, 0.6569, 0.6574, 0.6619, 0.5868, 0.6859, 0.5868, 0.6859, 0.6064, 0.6619, 0.6064, 0.8373, 0.2632, 0.8422, 0.2632, 0.8422, 0.2828, 0.8373, 0.2828, 0.8133, 0.2632, 0.8373, 0.2632, 0.8373, 0.2828, 0.8133, 0.2828, 0.6165, 0.6574, 0.6569, 0.6574, 0.6569, 0.6617, 0.6165, 0.6617, 0.7533, 0.3339, 0.774, 0.3339, 0.774, 0.3383, 0.7533, 0.3383, 0.6569, 0.6574, 0.6619, 0.6574, 0.6619, 0.6617, 0.6569, 0.6617, 0.6619, 0.6064, 0.6859, 0.6064, 0.6859, 0.6574, 0.6619, 0.6574, 0.8373, 0.2828, 0.8422, 0.2828, 0.8422, 0.3338, 0.8373, 0.3338, 0.774, 0.3339, 0.8133, 0.3338, 0.8133, 0.3381, 0.774, 0.3383, 0.1918, 0.004591, 0.195, 0.007769, 0.1742, 0.02643, 0.171, 0.02325, 0.8133, 0.3338, 0.8373, 0.3338, 0.8373, 0.3381, 0.8133, 0.3381, 0.6619, 0.6574, 0.6859, 0.6574, 0.6859, 0.6617, 0.6619, 0.6617, 0.5517, 0.662, 0.5543, 0.6656, 0.481, 0.7152, 0.4785, 0.7115, 0.8133, 0.2828, 0.8373, 0.2828, 0.8373, 0.3338, 0.8133, 0.3338, 0.6859, 0.3738, 0.7253, 0.3738, 0.7253, 0.4247, 0.6859, 0.4248, 0.774, 0.05018, 0.8133, 0.05018, 0.8133, 0.1012, 0.774, 0.1011, 0.008656, 0.3737, 0.004528, 0.3737, 0.004528, 0.3693, 0.008656, 0.3693, 0.6859, 0.6064, 0.7253, 0.6065, 0.7253, 0.6575, 0.6859, 0.6574, 0.774, 0.2829, 0.8133, 0.2828, 0.8133, 0.3338, 0.774, 0.3339, 0.6859, 0.6574, 0.7253, 0.6575, 0.7253, 0.6619, 0.6859, 0.6617, 0.171, 0.02325, 0.1742, 0.02643, 0.1349, 0.06178, 0.1317, 0.05861, 0.1349, 0.06178, 0.1349, 0.07779, 0.1108, 0.08336, 0.1349, 0.06178, 0.1108, 0.08336, 0.1076, 0.08019, 0.1317, 0.05861, 0.1027, 0.08464, 0.1059, 0.08782, 0.06541, 0.1275, 0.06222, 0.1244, 0.1076, 0.08019, 0.1108, 0.08336, 0.1059, 0.08782, 0.1027, 0.08464, 0.1728, 0.7372, 0.1487, 0.7317, 0.1488, 0.7157, 0.6859, 0.4248, 0.7253, 0.4247, 0.7256, 0.4444, 0.6859, 0.4444, 0.6928, 0.0, 0.6928, 0.04365, 0.672, 0.04365, 0.672, 0.01866, 0.2285, 0.7171, 0.1853, 0.7171, 0.1853, 0.6661, 0.2285, 0.6661, 0.3059, 0.05142, 0.3059, 0.007769, 0.3267, 0.02643, 0.3267, 0.05142, 0.7461, 0.3693, 0.7461, 0.3738, 0.7253, 0.3738, 0.7253, 0.3693, 0.7461, 0.4247, 0.7461, 0.3738, 0.7512, 0.3738, 0.7512, 0.4247, 0.3059, 0.007769, 0.3091, 0.004591, 0.3299, 0.02325, 0.3267, 0.02643, 0.03316, 0.5869, 0.03316, 0.6065, 0.02888, 0.6065, 0.02888, 0.5869, 0.03316, 0.5047, 0.03316, 0.5265, 0.02888, 0.5265, 0.02888, 0.5047, 0.03316, 0.6065, 0.03316, 0.6575, 0.02888, 0.6575, 0.02888, 0.6065, 0.03316, 0.4247, 0.03316, 0.4444, 0.02888, 0.4444, 0.02888, 0.4247, 0.03316, 0.6619, 0.02888, 0.6619, 0.02888, 0.6575, 0.03316, 0.6575, 0.03316, 0.4444, 0.03316, 0.5047, 0.02888, 0.5047, 0.02888, 0.4444, 0.03316, 0.5265, 0.03316, 0.5869, 0.02888, 0.5869, 0.02888, 0.5265, 0.02888, 0.3738, 0.03316, 0.3738, 0.03316, 0.4247, 0.02888, 0.4247, 0.03316, 0.3738, 0.02888, 0.3738, 0.02888, 0.3693, 0.03316, 0.3693, 0.1918, 0.004591, 0.1969, 0.0, 0.2001, 0.003178, 0.195, 0.007769, 0.7533, 0.04572, 0.7533, 0.05018, 0.7482, 0.05018, 0.7482, 0.04572, 0.7461, 0.3738, 0.7461, 0.3693, 0.7512, 0.3693, 0.7512, 0.3738, 0.7533, 0.1811, 0.7533, 0.2029, 0.7482, 0.2029, 0.7482, 0.1811, 0.7533, 0.2633, 0.7533, 0.2829, 0.7482, 0.2829, 0.7482, 0.2633, 0.7461, 0.5869, 0.7461, 0.5265, 0.7512, 0.5265, 0.7512, 0.5869, 0.3091, 0.004591, 0.3059, 0.007769, 0.3008, 0.003178, 0.304, 0.0, 0.7533, 0.05018, 0.7533, 0.1011, 0.7482, 0.1011, 0.7482, 0.05018, 0.7461, 0.6575, 0.7512, 0.6575, 0.7512, 0.6619, 0.7461, 0.6619, 0.7533, 0.2029, 0.7533, 0.2633, 0.7482, 0.2633, 0.7482, 0.2029, 0.7461, 0.5047, 0.7461, 0.4444, 0.7512, 0.4444, 0.7512, 0.5047, 0.2285, 0.9543, 0.1853, 0.9543, 0.1853, 0.9498, 0.2285, 0.9498, 0.4977, 0.1891, 0.5009, 0.186, 0.5009, 0.1928, 0.4977, 0.1929, 0.03317, 0.6062, 0.03317, 0.5866, 0.04012, 0.5866, 0.04012, 0.6062, 0.03316, 0.4442, 0.03316, 0.4246, 0.04015, 0.4246, 0.04015, 0.4442, 0.03316, 0.4246, 0.03316, 0.3736, 0.04014, 0.3736, 0.04015, 0.4246, 0.3979, 0.662, 0.4024, 0.662, 0.4024, 0.6654, 0.3979, 0.6654, 0.4785, 0.7115, 0.481, 0.7152, 0.4803, 0.7189, 0.4771, 0.7183, 0.6165, 0.5868, 0.6165, 0.6064, 0.5543, 0.6064, 0.5543, 0.5868, 0.4355, 0.1275, 0.4387, 0.1244, 0.5009, 0.186, 0.4977, 0.1891, 0.6165, 0.4248, 0.6165, 0.4444, 0.5543, 0.4444, 0.5543, 0.4248, 0.6165, 0.6064, 0.6165, 0.6574, 0.5543, 0.6574, 0.5543, 0.6064, 0.6165, 0.6574, 0.6165, 0.6617, 0.5543, 0.6617, 0.5543, 0.6574, 0.8825, 0.05018, 0.8825, 0.04572, 0.9446, 0.04572, 0.9446, 0.05018, 0.8825, 0.1012, 0.8825, 0.05018, 0.9446, 0.05018, 0.9446, 0.1012, 0.06222, 0.1244, 0.06541, 0.1275, 0.003196, 0.1891, 0.0, 0.186, 0.04015, 0.4442, 0.04015, 0.4246, 0.1587, 0.4246, 0.1587, 0.4442, 0.4024, 0.6654, 0.4564, 0.6654, 0.4564, 0.7794, 0.4024, 0.7794, 0.2552, 0.864, 0.2505, 0.864, 0.2505, 0.7501, 0.2552, 0.7501, 0.3979, 0.6654, 0.4024, 0.6654, 0.4024, 0.7794, 0.3979, 0.7794, 0.4771, 0.7183, 0.4803, 0.7189, 0.5216, 0.8276, 0.5185, 0.827, 0.04015, 0.4246, 0.04014, 0.3736, 0.1587, 0.3736, 0.1587, 0.4246, 0.2552, 0.8675, 0.2505, 0.8675, 0.2505, 0.864, 0.2552, 0.864, 0.4024, 0.662, 0.4564, 0.662, 0.4564, 0.6654, 0.4024, 0.6654, 0.0, 0.186, 0.003196, 0.1891, 0.003196, 0.1929, 0.0, 0.1928, 0.4564, 0.662, 0.4771, 0.662, 0.4771, 0.6654, 0.4564, 0.6654, 0.3299, 0.8675, 0.3091, 0.8675, 0.3091, 0.864, 0.3299, 0.864, 0.03317, 0.6572, 0.03317, 0.6062, 0.04012, 0.6062, 0.04012, 0.6572, 0.03317, 0.6617, 0.03317, 0.6572, 0.04012, 0.6572, 0.04012, 0.6617, 0.03316, 0.3736, 0.03316, 0.3693, 0.04014, 0.3693, 0.04014, 0.3736, 0.02888, 0.5776, 0.0278, 0.5819, 0.02415, 0.5759, 0.02689, 0.5744, 0.3091, 0.8675, 0.2552, 0.8675, 0.2552, 0.864, 0.3091, 0.864, 0.2552, 0.7501, 0.2505, 0.7501, 0.2505, 0.662, 0.2552, 0.662, 0.4357, 0.2925, 0.4389, 0.2924, 0.3903, 0.3692, 0.3871, 0.3693, 0.1587, 0.6062, 0.1587, 0.5866, 0.2504, 0.5866, 0.2504, 0.6062, 0.5185, 0.827, 0.5216, 0.8276, 0.5543, 0.9117, 0.5511, 0.9111, 0.1587, 0.4246, 0.1587, 0.3736, 0.2505, 0.3736, 0.2505, 0.4246, 0.3979, 0.7794, 0.4024, 0.7794, 0.4024, 0.8675, 0.3979, 0.8675, 0.04012, 0.6062, 0.04012, 0.5866, 0.1587, 0.5866, 0.1587, 0.6062, 0.4977, 0.1929, 0.5009, 0.1928, 0.4389, 0.2924, 0.4357, 0.2925, 0.04012, 0.6572, 0.04012, 0.6062, 0.1587, 0.6062, 0.1587, 0.6572, 0.0, 0.1928, 0.003196, 0.1929, 0.06527, 0.2925, 0.06208, 0.2924, 0.4564, 0.6654, 0.4771, 0.6654, 0.4771, 0.7794, 0.4564, 0.7794, 0.3299, 0.864, 0.3091, 0.864, 0.3091, 0.7501, 0.3299, 0.7501, 0.02689, 0.5744, 0.02415, 0.5759, 0.02493, 0.4604, 0.02768, 0.4588, 0.3091, 0.864, 0.2552, 0.864, 0.2552, 0.7501, 0.3091, 0.7501, 0.04012, 0.6617, 0.04012, 0.6572, 0.1587, 0.6572, 0.1587, 0.6617, 0.04014, 0.3736, 0.04014, 0.3693, 0.1587, 0.3693, 0.1587, 0.3736, 0.02415, 0.6572, 0.02095, 0.6572, 0.02095, 0.6062, 0.02415, 0.6062, 0.02415, 0.6617, 0.02095, 0.6617, 0.02095, 0.6572, 0.02415, 0.6572, 0.02415, 0.6062, 0.02095, 0.6062, 0.02095, 0.5866, 0.02415, 0.5866, 0.02415, 0.4442, 0.02095, 0.4442, 0.02095, 0.4246, 0.02415, 0.4246, 0.02415, 0.4246, 0.02095, 0.4246, 0.02095, 0.3736, 0.02415, 0.3736, 0.02415, 0.3736, 0.02095, 0.3736, 0.02095, 0.3693, 0.02415, 0.3693, 0.4024, 0.7794, 0.4564, 0.7794, 0.4564, 0.8675, 0.4024, 0.8675, 0.1587, 0.4442, 0.1587, 0.4246, 0.2505, 0.4246, 0.2505, 0.4442, 0.4564, 0.7794, 0.4771, 0.7794, 0.4771, 0.8675, 0.4564, 0.8675, 0.3299, 0.7501, 0.3091, 0.7501, 0.3091, 0.662, 0.3299, 0.662, 0.1587, 0.6572, 0.1587, 0.6062, 0.2504, 0.6062, 0.2504, 0.6572, 0.06208, 0.2924, 0.06527, 0.2925, 0.1139, 0.3693, 0.1107, 0.3693, 0.1587, 0.3736, 0.1587, 0.3693, 0.2505, 0.3693, 0.2505, 0.3736, 0.02768, 0.4588, 0.02493, 0.4604, 0.02613, 0.3709, 0.02888, 0.3693, 0.3091, 0.7501, 0.2552, 0.7501, 0.2552, 0.662, 0.3091, 0.662, 0.1587, 0.6617, 0.1587, 0.6572, 0.2504, 0.6572, 0.2504, 0.6617, 0.02415, 0.4442, 0.02415, 0.5866, 0.02095, 0.5866, 0.02095, 0.4442, 0.9033, 0.6619, 0.9951, 0.6619, 0.9951, 0.8044, 0.9033, 0.8044, 0.2504, 0.5866, 0.1587, 0.5866, 0.1587, 0.4442, 0.2505, 0.4442, 0.04015, 0.4442, 0.1587, 0.4442, 0.1587, 0.5866, 0.04012, 0.5866, 0.01546, 0.3693, 0.01546, 0.5117, 0.008687, 0.5117, 0.008656, 0.3693, 0.3919, 0.8044, 0.3299, 0.8044, 0.3299, 0.662, 0.3919, 0.662, 0.9337, 0.6575, 0.9337, 0.6619, 0.8697, 0.6619, 0.8697, 0.6575, 0.6038, 0.1092, 0.6037, 0.1201, 0.5932, 0.1201, 0.5933, 0.1092, 0.395, 0.1279, 0.3948, 0.1169, 0.4054, 0.1169, 0.4055, 0.1279, 0.6037, 0.1201, 0.6037, 0.1399, 0.5932, 0.1399, 0.5932, 0.1201, 0.4055, 0.1477, 0.4055, 0.1279, 0.4355, 0.1275, 0.4977, 0.1891, 0.9336, 0.3693, 0.9336, 0.3738, 0.8698, 0.3739, 0.8698, 0.3696, 0.8698, 0.3696, 0.8698, 0.3739, 0.7512, 0.3695, 0.6037, 0.1399, 0.5967, 0.3383, 0.563, 0.2847, 0.5932, 0.1399, 0.402, 0.3461, 0.395, 0.1477, 0.4055, 0.1477, 0.4357, 0.2925, 0.5932, 0.1399, 0.563, 0.2847, 0.5009, 0.1851, 0.5009, 0.1814, 0.1059, 0.08782, 0.09833, 0.3461, 0.06527, 0.2925, 0.06541, 0.1275, 0.01642, 0.374, 0.02095, 0.374, 0.02095, 0.471, 0.01642, 0.471, 0.8422, 0.2828, 0.9446, 0.2828, 0.9446, 0.3338, 0.8422, 0.3338, 0.5087, 0.3406, 0.5087, 0.3602, 0.5054, 0.3602, 0.5054, 0.3406, 0.8422, 0.2632, 0.8826, 0.2632, 0.8826, 0.2828, 0.8422, 0.2828, 0.7033, 0.6619, 0.7438, 0.6619, 0.7438, 0.7129, 0.7033, 0.713, 0.4055, 0.1279, 0.4054, 0.1169, 0.4253, 0.1169, 0.4355, 0.1275, 0.4357, 0.2925, 0.4055, 0.1477, 0.4977, 0.1891, 0.4977, 0.1929, 0.5933, 0.1092, 0.5932, 0.1201, 0.5632, 0.1198, 0.5733, 0.1092, 0.5932, 0.1201, 0.5932, 0.1399, 0.5009, 0.1814, 0.5632, 0.1198, 0.5087, 0.3506, 0.5134, 0.3506, 0.5134, 0.3602, 0.5087, 0.3602, 0.395, 0.09724, 0.3951, 0.08782, 0.4253, 0.1169, 0.4054, 0.1169, 0.6036, 0.08005, 0.6035, 0.08947, 0.5933, 0.1092, 0.5733, 0.1092, 0.6038, 0.1092, 0.5933, 0.1092, 0.6035, 0.08947, 0.3948, 0.1169, 0.395, 0.09724, 0.4054, 0.1169])
me_cube.materials.append(mat_material)
me_cube.use_remesh_preserve_volume = False
me_cube.use_remesh_preserve_attributes = False
me_cube.use_mirror_vertex_groups = False
me_cube.update()

# ---- objects
ob_cube_001 = bpy.data.objects.new('Cube.001', me_cube_001)
ob_cube = bpy.data.objects.new('Cube', me_cube)
ob_lamp = bpy.data.objects.new('Lamp', light_lamp)
ob_camera = bpy.data.objects.new('Camera', cam_camera)

# ---- transforms, parenting, visibility, modifiers, constraints
ob_cube_001.location = (-11.9, 0.0, 0.0)
ob_cube_001.lock_rotations_4d = False
ob_cube_001.empty_display_type = 'ARROWS'
ob_cube_001.hide_viewport = True
ob_cube_001.lineart.crease_threshold = 0.0
ob_cube.location = (-11.9, 0.0, 0.0)
ob_cube.lock_rotations_4d = False
ob_cube.empty_display_type = 'ARROWS'
ob_cube.lineart.crease_threshold = 0.0
ob_lamp.location = (4.076, 1.005, 5.904)
ob_lamp.rotation_euler = (0.6503, 0.05522, 1.866)
ob_lamp.lock_rotations_4d = False
ob_lamp.empty_display_type = 'ARROWS'
ob_lamp.color = (0.0, 0.0, 0.0, 0.0)
ob_lamp.lineart.crease_threshold = 0.0
ob_camera.location = (7.481, -6.508, 5.344)
ob_camera.rotation_euler = (1.109, 0.01082, 0.8149)
ob_camera.lock_rotations_4d = False
ob_camera.empty_display_type = 'ARROWS'
ob_camera.color = (0.0, 0.0, 0.0, 0.0)
ob_camera.display_type = 'WIRE'
ob_camera.lineart.crease_threshold = 0.0

# ---- collection membership
col_collection_1.objects.link(ob_cube_001)
col_collection_1.objects.link(ob_cube)
col_collection_1.objects.link(ob_lamp)
col_collection_1.objects.link(ob_camera)

# ---- scene / render settings (as saved in the file)
scene.camera = ob_camera
scene.frame_start = 1; scene.frame_end = 250; scene.frame_set(1)
scene.render.engine = 'BLENDER_EEVEE_NEXT'
scene.render.resolution_percentage = 50
scene.render.dither_intensity = 0.0
scene.cycles.use_denoising = False
scene.cycles.samples = 10
scene.cycles.sampling_pattern = 'TABULATED_SOBOL'
scene.cycles.light_sampling_threshold = 0.0
scene.cycles.use_adaptive_sampling = False
scene.cycles.use_light_tree = False
scene.cycles.blur_glossy = 0.0
scene.cycles.volume_bounces = 1
scene.cycles.pixel_filter_type = 'GAUSSIAN'
scene.cycles.sample_clamp_indirect = 0.0
scene.view_settings.view_transform = 'Standard'
bpy.context.view_layer.update()
